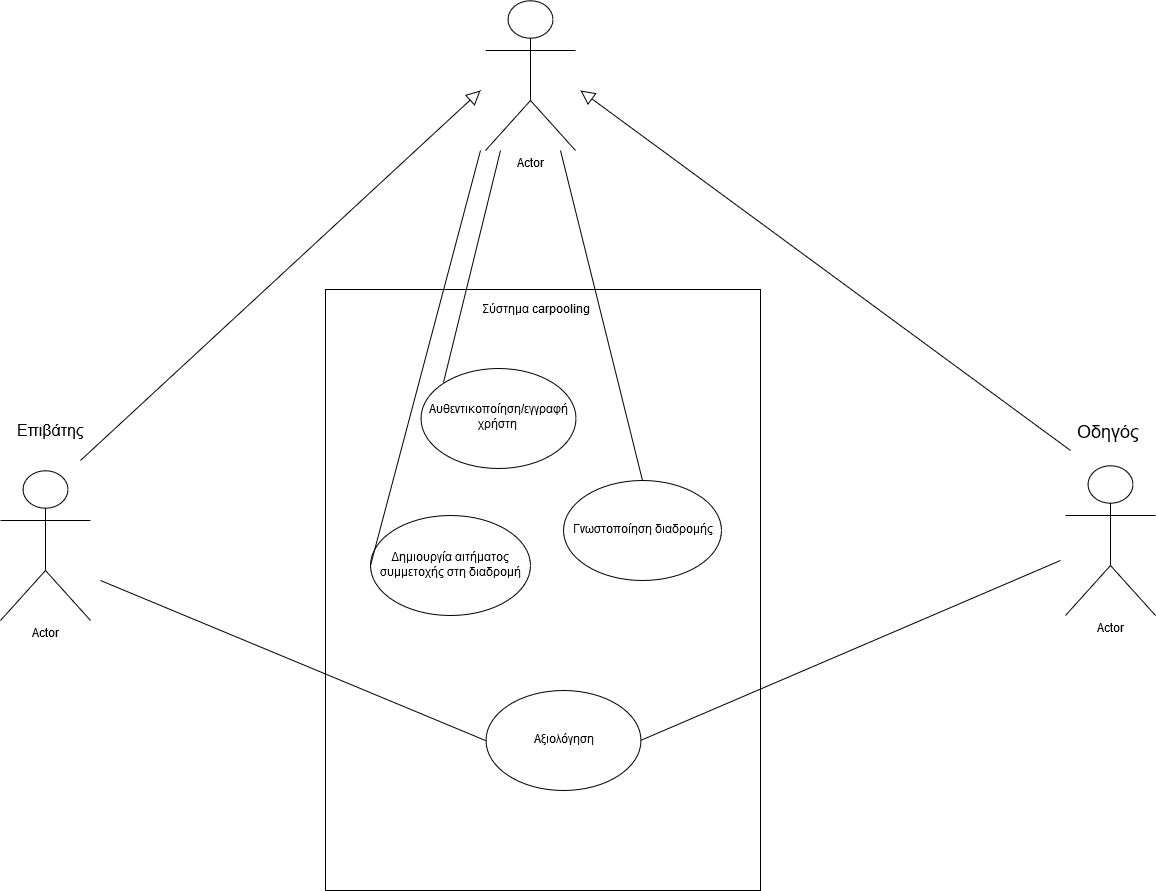

The diagram above was exported from draw.io. Its source (the exported page's mxGraphModel, read from the mxfile embedded in the PNG):
<mxGraphModel dx="2170" dy="1611" grid="1" gridSize="10" guides="1" tooltips="1" connect="1" arrows="1" fold="1" page="1" pageScale="1" pageWidth="850" pageHeight="1100" math="0" shadow="0">
  <root>
    <mxCell id="0" />
    <mxCell id="1" parent="0" />
    <mxCell id="4jyprUodPWTe5qNtdTod-1" value="" style="rounded=0;whiteSpace=wrap;html=1;" parent="1" vertex="1">
      <mxGeometry x="235" y="29" width="435" height="601" as="geometry" />
    </mxCell>
    <mxCell id="4jyprUodPWTe5qNtdTod-3" value="Σύστημα carpooling" style="text;html=1;strokeColor=none;fillColor=none;align=center;verticalAlign=middle;whiteSpace=wrap;rounded=0;" parent="1" vertex="1">
      <mxGeometry x="380" y="40" width="130" height="20" as="geometry" />
    </mxCell>
    <mxCell id="4jyprUodPWTe5qNtdTod-6" value="&lt;div&gt;Αυθεντικοποίηση/εγγραφή&lt;/div&gt;&lt;div&gt;χρήστη&lt;br&gt;&lt;/div&gt;" style="ellipse;whiteSpace=wrap;html=1;" parent="1" vertex="1">
      <mxGeometry x="330" y="107.5" width="155" height="100" as="geometry" />
    </mxCell>
    <mxCell id="4jyprUodPWTe5qNtdTod-7" value="&lt;span lang=&quot;EL&quot;&gt;Δημιουργία αιτήματος συμμετοχής στη διαδρομή&lt;/span&gt;" style="ellipse;whiteSpace=wrap;html=1;" parent="1" vertex="1">
      <mxGeometry x="280" y="255" width="160" height="100" as="geometry" />
    </mxCell>
    <mxCell id="4jyprUodPWTe5qNtdTod-8" value="Γνωστοποίηση διαδρομής" style="ellipse;whiteSpace=wrap;html=1;" parent="1" vertex="1">
      <mxGeometry x="472.5" y="220" width="158" height="100" as="geometry" />
    </mxCell>
    <mxCell id="4jyprUodPWTe5qNtdTod-11" value="Αξιολόγηση" style="ellipse;whiteSpace=wrap;html=1;" parent="1" vertex="1">
      <mxGeometry x="395" y="430" width="155" height="100" as="geometry" />
    </mxCell>
    <mxCell id="4jyprUodPWTe5qNtdTod-15" value="Actor" style="shape=umlActor;verticalLabelPosition=bottom;labelBackgroundColor=#ffffff;verticalAlign=top;html=1;outlineConnect=0;" parent="1" vertex="1">
      <mxGeometry x="-90" y="210" width="90" height="150" as="geometry" />
    </mxCell>
    <mxCell id="4jyprUodPWTe5qNtdTod-16" value="Actor" style="shape=umlActor;verticalLabelPosition=bottom;labelBackgroundColor=#ffffff;verticalAlign=top;html=1;outlineConnect=0;" parent="1" vertex="1">
      <mxGeometry x="395" y="-260" width="90" height="150" as="geometry" />
    </mxCell>
    <mxCell id="4jyprUodPWTe5qNtdTod-18" value="" style="endArrow=none;html=1;exitX=0;exitY=0;exitDx=0;exitDy=0;" parent="1" source="4jyprUodPWTe5qNtdTod-6" edge="1">
      <mxGeometry width="50" height="50" relative="1" as="geometry">
        <mxPoint x="10" y="280" as="sourcePoint" />
        <mxPoint x="410" y="-110" as="targetPoint" />
      </mxGeometry>
    </mxCell>
    <mxCell id="4jyprUodPWTe5qNtdTod-20" value="" style="endArrow=none;html=1;entryX=0;entryY=0.5;entryDx=0;entryDy=0;" parent="1" target="4jyprUodPWTe5qNtdTod-7" edge="1">
      <mxGeometry width="50" height="50" relative="1" as="geometry">
        <mxPoint x="390" y="-110" as="sourcePoint" />
        <mxPoint x="810" y="120" as="targetPoint" />
      </mxGeometry>
    </mxCell>
    <mxCell id="4jyprUodPWTe5qNtdTod-21" value="" style="endArrow=none;html=1;entryX=0.5;entryY=0;entryDx=0;entryDy=0;" parent="1" target="4jyprUodPWTe5qNtdTod-8" edge="1">
      <mxGeometry width="50" height="50" relative="1" as="geometry">
        <mxPoint x="470" y="-110" as="sourcePoint" />
        <mxPoint x="820" y="130" as="targetPoint" />
      </mxGeometry>
    </mxCell>
    <mxCell id="4jyprUodPWTe5qNtdTod-24" value="Actor" style="shape=umlActor;verticalLabelPosition=bottom;labelBackgroundColor=#ffffff;verticalAlign=top;html=1;outlineConnect=0;" parent="1" vertex="1">
      <mxGeometry x="975" y="205" width="90" height="150" as="geometry" />
    </mxCell>
    <mxCell id="4jyprUodPWTe5qNtdTod-26" value="" style="endArrow=none;html=1;entryX=1;entryY=0.5;entryDx=0;entryDy=0;" parent="1" target="4jyprUodPWTe5qNtdTod-11" edge="1">
      <mxGeometry width="50" height="50" relative="1" as="geometry">
        <mxPoint x="970" y="300" as="sourcePoint" />
        <mxPoint x="840" y="150" as="targetPoint" />
      </mxGeometry>
    </mxCell>
    <mxCell id="4jyprUodPWTe5qNtdTod-29" value="" style="endArrow=none;html=1;entryX=0;entryY=0.5;entryDx=0;entryDy=0;" parent="1" target="4jyprUodPWTe5qNtdTod-11" edge="1">
      <mxGeometry width="50" height="50" relative="1" as="geometry">
        <mxPoint x="10" y="320" as="sourcePoint" />
        <mxPoint x="295" y="460" as="targetPoint" />
      </mxGeometry>
    </mxCell>
    <mxCell id="4jyprUodPWTe5qNtdTod-32" value="" style="endArrow=block;endFill=0;endSize=12;html=1;" parent="1" edge="1">
      <mxGeometry width="160" relative="1" as="geometry">
        <mxPoint x="-10" y="200" as="sourcePoint" />
        <mxPoint x="390" y="-170" as="targetPoint" />
      </mxGeometry>
    </mxCell>
    <mxCell id="4jyprUodPWTe5qNtdTod-33" value="" style="endArrow=block;endFill=0;endSize=12;html=1;" parent="1" edge="1">
      <mxGeometry width="160" relative="1" as="geometry">
        <mxPoint x="980" y="190" as="sourcePoint" />
        <mxPoint x="490" y="-170" as="targetPoint" />
      </mxGeometry>
    </mxCell>
    <mxCell id="4jyprUodPWTe5qNtdTod-39" value="Επιβάτης" style="text;html=1;resizable=0;points=[];autosize=1;align=left;verticalAlign=top;spacingTop=-4;fontSize=16;" parent="1" vertex="1">
      <mxGeometry x="-75" y="160" width="70" height="20" as="geometry" />
    </mxCell>
    <mxCell id="4jyprUodPWTe5qNtdTod-42" value="&lt;font style=&quot;font-size: 18px&quot;&gt;Οδηγός&lt;/font&gt;" style="text;html=1;resizable=0;points=[];autosize=1;align=left;verticalAlign=top;spacingTop=-4;" parent="1" vertex="1">
      <mxGeometry x="985" y="160" width="80" height="20" as="geometry" />
    </mxCell>
  </root>
</mxGraphModel>